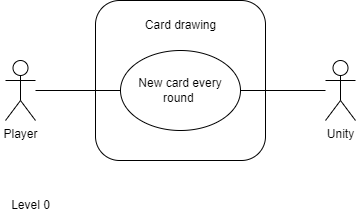

The diagram above was exported from draw.io. Its source (the exported page's mxGraphModel, read from the mxfile embedded in the PNG):
<mxGraphModel dx="1154" dy="564" grid="1" gridSize="10" guides="1" tooltips="1" connect="1" arrows="1" fold="1" page="1" pageScale="1" pageWidth="850" pageHeight="1100" math="0" shadow="0">
  <root>
    <mxCell id="0" />
    <mxCell id="1" parent="0" />
    <mxCell id="NxdJcoOVFiXW8G2IU2Kk-1" value="Level 0" style="text;html=1;align=center;verticalAlign=middle;resizable=0;points=[];autosize=1;strokeColor=none;fillColor=none;" parent="1" vertex="1">
      <mxGeometry x="205" y="390" width="60" height="30" as="geometry" />
    </mxCell>
    <mxCell id="NxdJcoOVFiXW8G2IU2Kk-2" value="" style="rounded=1;whiteSpace=wrap;html=1;" parent="1" vertex="1">
      <mxGeometry x="300" y="200" width="170" height="160" as="geometry" />
    </mxCell>
    <mxCell id="NxdJcoOVFiXW8G2IU2Kk-3" value="Player" style="shape=umlActor;verticalLabelPosition=bottom;verticalAlign=top;html=1;outlineConnect=0;" parent="1" vertex="1">
      <mxGeometry x="210" y="260" width="30" height="60" as="geometry" />
    </mxCell>
    <mxCell id="NxdJcoOVFiXW8G2IU2Kk-4" value="Unity" style="shape=umlActor;verticalLabelPosition=bottom;verticalAlign=top;html=1;outlineConnect=0;" parent="1" vertex="1">
      <mxGeometry x="530" y="260" width="30" height="60" as="geometry" />
    </mxCell>
    <mxCell id="NxdJcoOVFiXW8G2IU2Kk-18" value="Card drawing" style="text;html=1;align=center;verticalAlign=middle;resizable=0;points=[];autosize=1;strokeColor=none;fillColor=none;" parent="1" vertex="1">
      <mxGeometry x="340" y="210" width="90" height="30" as="geometry" />
    </mxCell>
    <mxCell id="NxdJcoOVFiXW8G2IU2Kk-19" value="New card every round&amp;nbsp;" style="ellipse;whiteSpace=wrap;html=1;" parent="1" vertex="1">
      <mxGeometry x="325" y="250" width="120" height="80" as="geometry" />
    </mxCell>
    <mxCell id="NxdJcoOVFiXW8G2IU2Kk-20" value="" style="endArrow=none;html=1;rounded=0;entryX=0;entryY=0.5;entryDx=0;entryDy=0;" parent="1" source="NxdJcoOVFiXW8G2IU2Kk-3" target="NxdJcoOVFiXW8G2IU2Kk-19" edge="1">
      <mxGeometry width="50" height="50" relative="1" as="geometry">
        <mxPoint x="210" y="280" as="sourcePoint" />
        <mxPoint x="260" y="230" as="targetPoint" />
      </mxGeometry>
    </mxCell>
    <mxCell id="NxdJcoOVFiXW8G2IU2Kk-21" value="" style="endArrow=none;html=1;rounded=0;exitX=1;exitY=0.5;exitDx=0;exitDy=0;" parent="1" source="NxdJcoOVFiXW8G2IU2Kk-19" target="NxdJcoOVFiXW8G2IU2Kk-4" edge="1">
      <mxGeometry width="50" height="50" relative="1" as="geometry">
        <mxPoint x="340" y="480" as="sourcePoint" />
        <mxPoint x="390" y="430" as="targetPoint" />
      </mxGeometry>
    </mxCell>
  </root>
</mxGraphModel>